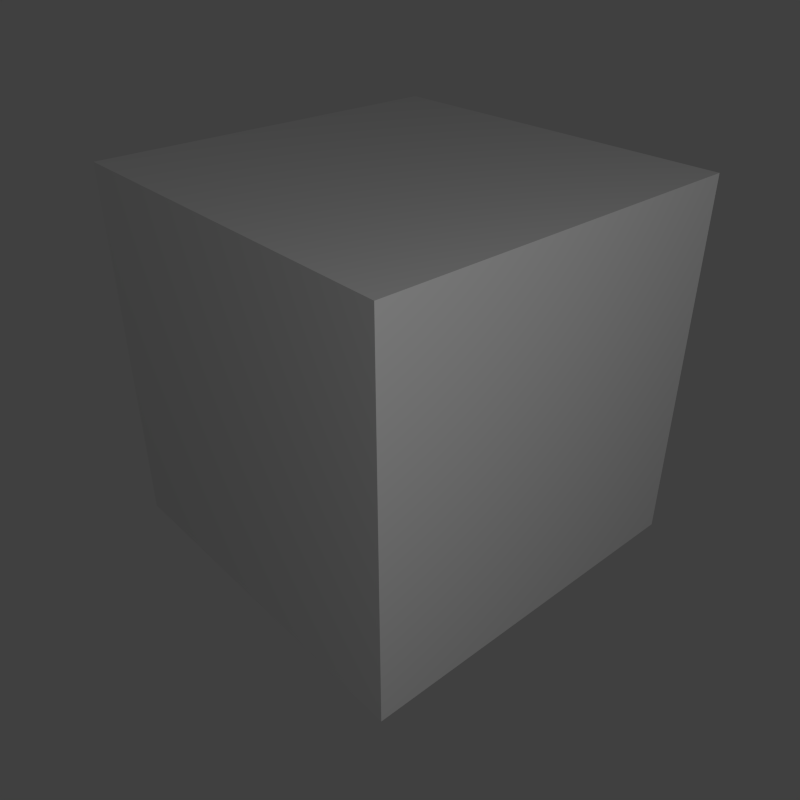 # Source: cube.blend  (saved by Blender 2.69.0; exported with 4.5.12 LTS)
import bpy
from mathutils import Matrix  # noqa: F401  (used for matrix-valued properties, if any)

bpy.ops.wm.read_factory_settings(use_empty=True)
scene = bpy.context.scene
scene.name = 'Scene'

# ---- collections
col_collection_1 = bpy.data.collections.new('Collection 1'); scene.collection.children.link(col_collection_1)
col_collection_20 = bpy.data.collections.new('Collection 20'); scene.collection.children.link(col_collection_20)

# ---- materials (node trees are filled in below, after node groups)
mat_material = bpy.data.materials.new('Material')
mat_material.alpha_threshold = 0.0
mat_material.use_transparent_shadow = False
mat_material.roughness = 0.5
mat_material.line_color = (0.0, 0.0, 0.0, 1.0)

# ---- material node trees

# ---- world
world_world = bpy.data.worlds.new('World'); scene.world = world_world
world_world.color = (0.05088, 0.05088, 0.05088)
world_world.use_sun_shadow = False
world_world.sun_shadow_jitter_overblur = 0.0
world_world.cycles.sampling_method = 'MANUAL'
world_world.cycles.sample_map_resolution = 256

# ---- cameras
cam_camera = bpy.data.cameras.new('Camera')
cam_camera.clip_end = 100.0
cam_camera.lens = 35.0
cam_camera.sensor_width = 32.0
cam_camera.sensor_height = 18.0
cam_camera.ortho_scale = 7.314
cam_camera.dof.focus_distance = 0.0
cam_camera.dof.aperture_fstop = 128.0

# ---- lights
light_lamp = bpy.data.lights.new('Lamp', 'POINT')
light_lamp.transmission_factor = 0.0
light_lamp.cutoff_distance = 30.0
light_lamp.energy = 100.0
light_lamp.shadow_buffer_clip_start = 1.001
light_lamp.shadow_soft_size = 0.1
light_lamp.shadow_maximum_resolution = 0.006
light_lamp.use_absolute_resolution = True
light_lamp.cycles.use_multiple_importance_sampling = False

# ---- meshes
me_cube = bpy.data.meshes.new('Cube')
me_cube.from_pydata([(1.0, 1.0, -1.0), (1.0, -1.0, -1.0), (-1.0, -1.0, -1.0), (-1.0, 1.0, -1.0), (1.0, 1.0, 1.0), (1.0, -1.0, 1.0), (-1.0, -1.0, 1.0), (-1.0, 1.0, 1.0)], [], [(0, 1, 2, 3), (4, 7, 6, 5), (0, 4, 5, 1), (1, 5, 6, 2), (2, 6, 7, 3), (4, 0, 3, 7)])
me_cube.materials.append(mat_material)
me_cube.use_remesh_preserve_volume = False
me_cube.use_remesh_preserve_attributes = False
me_cube.use_mirror_vertex_groups = False
me_cube.update()

# ---- objects
ob_cube = bpy.data.objects.new('Cube', me_cube)
ob_lamp = bpy.data.objects.new('Lamp', light_lamp)
ob_camera = bpy.data.objects.new('Camera', cam_camera)

# ---- transforms, parenting, visibility, modifiers, constraints
ob_cube.location = (0.0, 0.0, 0.0)
ob_cube.lock_rotations_4d = False
ob_cube.empty_display_type = 'ARROWS'
ob_cube.lineart.crease_threshold = 0.0
ob_lamp.location = (4.076, -1.671, 2.583)
ob_lamp.rotation_euler = (0.6503, 0.05522, 1.866)
ob_lamp.lock_rotations_4d = False
ob_lamp.empty_display_type = 'ARROWS'
ob_lamp.color = (0.0, 0.0, 0.0, 0.0)
ob_lamp.lineart.crease_threshold = 0.0
ob_camera.location = (2.925, -2.599, 2.171)
ob_camera.rotation_euler = (1.02, -6.433e-06, 0.8453)
ob_camera.lock_rotations_4d = False
ob_camera.empty_display_type = 'ARROWS'
ob_camera.color = (0.0, 0.0, 0.0, 0.0)
ob_camera.display_type = 'WIRE'
ob_camera.lineart.crease_threshold = 0.0

# ---- collection membership
col_collection_1.objects.link(ob_cube)
col_collection_20.objects.link(ob_lamp)
col_collection_20.objects.link(ob_camera)

# ---- scene / render settings (as saved in the file)
scene.camera = ob_camera
scene.frame_start = 1; scene.frame_end = 250; scene.frame_set(1)
scene.render.engine = 'BLENDER_EEVEE_NEXT'
scene.render.image_settings.color_depth = '16'
scene.render.image_settings.compression = 90
scene.render.resolution_x = 500
scene.render.resolution_y = 500
scene.render.dither_intensity = 0.0
scene.render.film_transparent = True
scene.cycles.use_denoising = False
scene.cycles.samples = 10
scene.cycles.sampling_pattern = 'TABULATED_SOBOL'
scene.cycles.light_sampling_threshold = 0.0
scene.cycles.use_adaptive_sampling = False
scene.cycles.use_light_tree = False
scene.cycles.blur_glossy = 0.0
scene.cycles.volume_bounces = 1
scene.cycles.pixel_filter_type = 'GAUSSIAN'
scene.cycles.sample_clamp_indirect = 0.0
scene.view_settings.view_transform = 'Standard'
bpy.context.view_layer.update()

